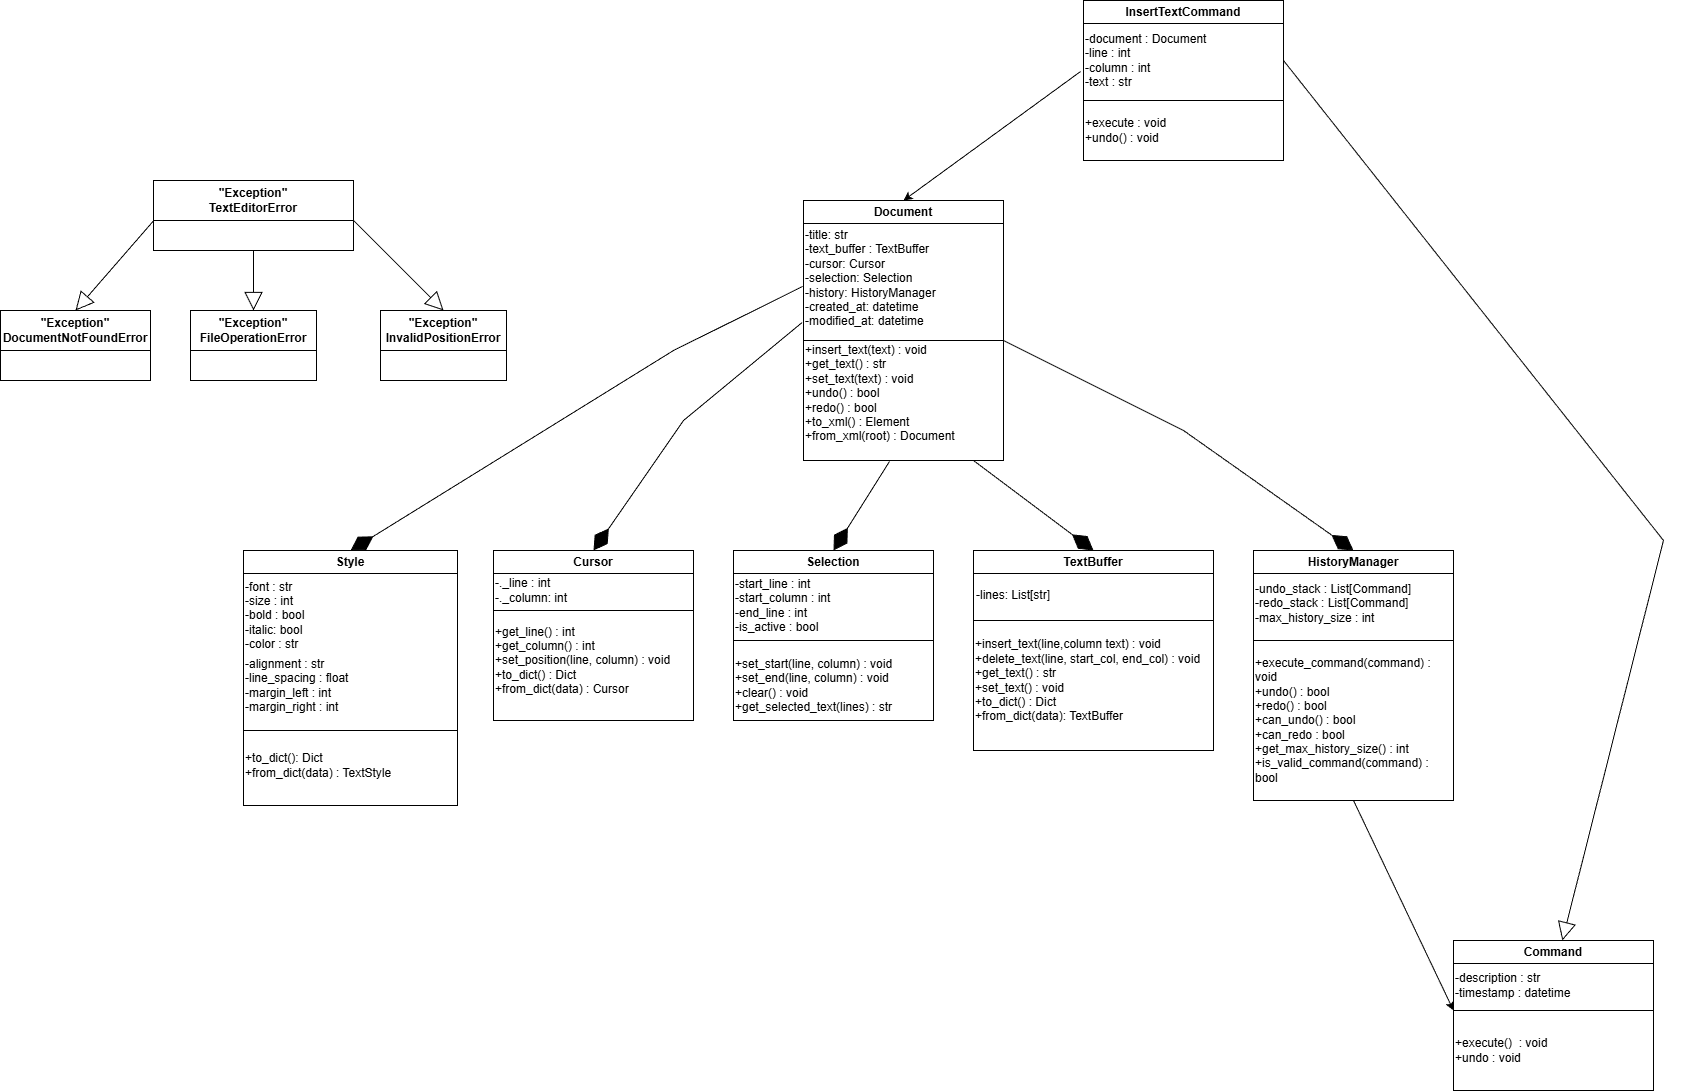

The diagram above was exported from draw.io. Its source (the exported page's mxGraphModel, read from the mxfile embedded in the PNG):
<mxGraphModel dx="3546" dy="1252" grid="1" gridSize="10" guides="1" tooltips="1" connect="1" arrows="1" fold="1" page="1" pageScale="1" pageWidth="1169" pageHeight="827" background="light-dark(#FFFFFF,#FFFFFF)" math="0" shadow="0">
  <root>
    <mxCell id="0" />
    <mxCell id="1" parent="0" />
    <mxCell id="a23qNrFRYjzGe2Kt0ydY-2" parent="1" style="swimlane;whiteSpace=wrap;html=1;" value="Document" vertex="1">
      <mxGeometry height="140" width="200" x="750" y="320" as="geometry" />
    </mxCell>
    <mxCell id="a23qNrFRYjzGe2Kt0ydY-3" parent="1" style="text;html=1;whiteSpace=wrap;strokeColor=none;fillColor=none;align=left;verticalAlign=middle;rounded=0;" value="-title: str&lt;div&gt;-text_buffer : TextBuffer&lt;/div&gt;&lt;div&gt;-cursor: Cursor&lt;/div&gt;&lt;div&gt;-selection: Selection&lt;/div&gt;&lt;div&gt;-history: HistoryManager&lt;/div&gt;&lt;div&gt;-created_at: datetime&lt;/div&gt;&lt;div&gt;-modified_at: datetime&lt;/div&gt;&lt;div&gt;&lt;br&gt;&lt;/div&gt;" vertex="1">
      <mxGeometry height="130" width="160" x="750" y="340" as="geometry" />
    </mxCell>
    <mxCell id="a23qNrFRYjzGe2Kt0ydY-4" parent="1" style="rounded=0;whiteSpace=wrap;html=1;align=left;" value="+insert_text(text) : void&lt;div&gt;+get_text() : str&lt;/div&gt;&lt;div&gt;+set_text(text) : void&lt;/div&gt;&lt;div&gt;+undo() : bool&lt;/div&gt;&lt;div&gt;+redo() : bool&lt;/div&gt;&lt;div&gt;+to_xml() : Element&lt;/div&gt;&lt;div&gt;+from_xml(root) : Document&lt;/div&gt;&lt;div&gt;&lt;br&gt;&lt;/div&gt;" vertex="1">
      <mxGeometry height="120" width="200" x="750" y="460" as="geometry" />
    </mxCell>
    <mxCell id="a23qNrFRYjzGe2Kt0ydY-5" parent="1" style="swimlane;whiteSpace=wrap;html=1;" value="TextBuffer" vertex="1">
      <mxGeometry height="70" width="240" x="920" y="670" as="geometry" />
    </mxCell>
    <mxCell id="a23qNrFRYjzGe2Kt0ydY-6" parent="a23qNrFRYjzGe2Kt0ydY-5" style="text;html=1;whiteSpace=wrap;strokeColor=none;fillColor=none;align=center;verticalAlign=middle;rounded=0;" value="-lines: List[str]" vertex="1">
      <mxGeometry height="30" width="80" y="30" as="geometry" />
    </mxCell>
    <mxCell id="a23qNrFRYjzGe2Kt0ydY-7" parent="1" style="swimlane;startSize=0;" value="" vertex="1">
      <mxGeometry height="130" width="240" x="920" y="740" as="geometry" />
    </mxCell>
    <mxCell id="a23qNrFRYjzGe2Kt0ydY-9" parent="a23qNrFRYjzGe2Kt0ydY-7" style="text;html=1;whiteSpace=wrap;strokeColor=none;fillColor=none;align=left;verticalAlign=middle;rounded=0;" value="+insert_text(line,column text) : void&lt;div&gt;+delete_text(line, start_col, end_col) : void&lt;/div&gt;&lt;div&gt;+get_text() : str&lt;/div&gt;&lt;div&gt;+set_text() : void&lt;/div&gt;&lt;div&gt;+to_dict() : Dict&lt;/div&gt;&lt;div&gt;+from_dict(data): TextBuffer&lt;/div&gt;" vertex="1">
      <mxGeometry height="120" width="240" as="geometry" />
    </mxCell>
    <mxCell id="a23qNrFRYjzGe2Kt0ydY-11" parent="1" style="swimlane;whiteSpace=wrap;html=1;" value="Selection" vertex="1">
      <mxGeometry height="90" width="200" x="680" y="670" as="geometry" />
    </mxCell>
    <mxCell id="a23qNrFRYjzGe2Kt0ydY-13" parent="1" style="text;html=1;whiteSpace=wrap;strokeColor=none;fillColor=none;align=left;verticalAlign=middle;rounded=0;" value="-start_line : int&lt;div&gt;-start_column : int&lt;/div&gt;&lt;div&gt;-end_line : int&lt;/div&gt;&lt;div&gt;-is_active : bool&lt;/div&gt;" vertex="1">
      <mxGeometry height="70" width="200" x="680" y="690" as="geometry" />
    </mxCell>
    <mxCell id="a23qNrFRYjzGe2Kt0ydY-14" parent="1" style="swimlane;startSize=0;" value="" vertex="1">
      <mxGeometry height="80" width="200" x="680" y="760" as="geometry" />
    </mxCell>
    <mxCell id="a23qNrFRYjzGe2Kt0ydY-15" parent="1" style="text;html=1;whiteSpace=wrap;strokeColor=none;fillColor=none;align=left;verticalAlign=middle;rounded=0;" value="+set_start(line, column) : void&lt;div&gt;+set_end(line, column) : void&lt;/div&gt;&lt;div&gt;+clear() : void&lt;br&gt;&lt;div style=&quot;&quot;&gt;&lt;span style=&quot;background-color: transparent; color: light-dark(rgb(0, 0, 0), rgb(255, 255, 255));&quot;&gt;+get_selected_text(lines) : str&lt;/span&gt;&lt;/div&gt;&lt;/div&gt;" vertex="1">
      <mxGeometry height="90" width="200" x="680" y="760" as="geometry" />
    </mxCell>
    <mxCell id="a23qNrFRYjzGe2Kt0ydY-16" parent="1" style="swimlane;whiteSpace=wrap;html=1;" value="HistoryManager" vertex="1">
      <mxGeometry height="90" width="200" x="1200" y="670" as="geometry" />
    </mxCell>
    <mxCell id="a23qNrFRYjzGe2Kt0ydY-17" parent="1" style="text;html=1;whiteSpace=wrap;strokeColor=none;fillColor=none;align=left;verticalAlign=middle;rounded=0;" value="-undo_stack : List[Command]&lt;div&gt;-redo_stack : List[Command]&lt;/div&gt;&lt;div&gt;-max_history_size : int&lt;br&gt;&lt;div&gt;&lt;br&gt;&lt;/div&gt;&lt;/div&gt;" vertex="1">
      <mxGeometry height="80" width="200" x="1200" y="690" as="geometry" />
    </mxCell>
    <mxCell id="a23qNrFRYjzGe2Kt0ydY-18" parent="1" style="swimlane;startSize=0;" value="" vertex="1">
      <mxGeometry height="160" width="200" x="1200" y="760" as="geometry" />
    </mxCell>
    <mxCell id="a23qNrFRYjzGe2Kt0ydY-19" parent="1" style="text;html=1;whiteSpace=wrap;strokeColor=none;fillColor=none;align=left;verticalAlign=middle;rounded=0;" value="+execute_command(command) : void&lt;div&gt;+undo() : bool&lt;/div&gt;&lt;div&gt;+redo() : bool&lt;/div&gt;&lt;div&gt;+can_undo() : bool&lt;/div&gt;&lt;div&gt;+can_redo : bool&lt;/div&gt;&lt;div&gt;+get_max_history_size() : int&lt;/div&gt;&lt;div&gt;+is_valid_command(command) : bool&lt;/div&gt;" vertex="1">
      <mxGeometry height="160" width="200" x="1200" y="760" as="geometry" />
    </mxCell>
    <mxCell id="a23qNrFRYjzGe2Kt0ydY-20" parent="1" style="swimlane;whiteSpace=wrap;html=1;" value="Cursor" vertex="1">
      <mxGeometry height="60" width="200" x="440" y="670" as="geometry" />
    </mxCell>
    <mxCell id="a23qNrFRYjzGe2Kt0ydY-21" parent="1" style="text;html=1;whiteSpace=wrap;strokeColor=none;fillColor=none;align=left;verticalAlign=middle;rounded=0;" value="-._line : int&lt;div&gt;-._column: int&lt;/div&gt;" vertex="1">
      <mxGeometry height="40" width="200" x="440" y="690" as="geometry" />
    </mxCell>
    <mxCell id="a23qNrFRYjzGe2Kt0ydY-22" parent="1" style="swimlane;startSize=0;" value="" vertex="1">
      <mxGeometry height="110" width="200" x="440" y="730" as="geometry" />
    </mxCell>
    <mxCell id="a23qNrFRYjzGe2Kt0ydY-23" parent="a23qNrFRYjzGe2Kt0ydY-22" style="text;html=1;whiteSpace=wrap;strokeColor=none;fillColor=none;align=left;verticalAlign=middle;rounded=0;" value="+get_line() : int&lt;div&gt;+get_column() : int&lt;/div&gt;&lt;div&gt;+set_position(line, column) : void&lt;/div&gt;&lt;div&gt;+to_dict() : Dict&lt;/div&gt;&lt;div&gt;+from_dict(data) : Cursor&lt;/div&gt;" vertex="1">
      <mxGeometry height="80" width="200" y="10" as="geometry" />
    </mxCell>
    <mxCell id="a23qNrFRYjzGe2Kt0ydY-24" parent="1" style="swimlane;whiteSpace=wrap;html=1;" value="Style" vertex="1">
      <mxGeometry height="255" width="214" x="190" y="670" as="geometry" />
    </mxCell>
    <mxCell id="a23qNrFRYjzGe2Kt0ydY-25" parent="a23qNrFRYjzGe2Kt0ydY-24" style="text;html=1;whiteSpace=wrap;strokeColor=none;fillColor=none;align=left;verticalAlign=middle;rounded=0;" value="-font : str&lt;div&gt;-size : int&lt;/div&gt;&lt;div&gt;-bold : bool&amp;nbsp;&lt;/div&gt;&lt;div&gt;-italic: bool&amp;nbsp;&lt;/div&gt;&lt;div style=&quot;&quot;&gt;-color : str&amp;nbsp;&lt;/div&gt;" vertex="1">
      <mxGeometry height="70" width="200" y="30" as="geometry" />
    </mxCell>
    <mxCell id="a23qNrFRYjzGe2Kt0ydY-26" parent="a23qNrFRYjzGe2Kt0ydY-24" style="swimlane;startSize=0;" value="" vertex="1">
      <mxGeometry height="75" width="214" y="180" as="geometry" />
    </mxCell>
    <mxCell id="a23qNrFRYjzGe2Kt0ydY-27" parent="a23qNrFRYjzGe2Kt0ydY-26" style="text;html=1;whiteSpace=wrap;strokeColor=none;fillColor=none;align=left;verticalAlign=middle;rounded=0;" value="+to_dict(): Dict&lt;div&gt;+from_dict(data) : TextStyle&lt;/div&gt;" vertex="1">
      <mxGeometry height="50" width="200" y="10" as="geometry" />
    </mxCell>
    <mxCell id="a23qNrFRYjzGe2Kt0ydY-28" edge="1" parent="1" source="a23qNrFRYjzGe2Kt0ydY-30" style="endArrow=classic;html=1;rounded=0;exitX=-0.015;exitY=0.638;exitDx=0;exitDy=0;exitPerimeter=0;entryX=0.5;entryY=0;entryDx=0;entryDy=0;" target="a23qNrFRYjzGe2Kt0ydY-2" value="">
      <mxGeometry height="50" relative="1" width="50" as="geometry">
        <mxPoint x="900" y="223.75" as="sourcePoint" />
        <mxPoint x="1120" y="100" as="targetPoint" />
      </mxGeometry>
    </mxCell>
    <mxCell id="a23qNrFRYjzGe2Kt0ydY-29" parent="1" style="swimlane;whiteSpace=wrap;html=1;" value="InsertTextCommand" vertex="1">
      <mxGeometry height="100" width="200" x="1030" y="120" as="geometry" />
    </mxCell>
    <mxCell id="a23qNrFRYjzGe2Kt0ydY-30" parent="1" style="text;html=1;whiteSpace=wrap;strokeColor=none;fillColor=none;align=left;verticalAlign=middle;rounded=0;" value="-document : Document&lt;div&gt;-line : int&lt;/div&gt;&lt;div&gt;-column : int&lt;br&gt;-text : str&lt;/div&gt;" vertex="1">
      <mxGeometry height="80" width="200" x="1030" y="140" as="geometry" />
    </mxCell>
    <mxCell id="a23qNrFRYjzGe2Kt0ydY-31" parent="1" style="swimlane;startSize=0;" value="" vertex="1">
      <mxGeometry height="60" width="200" x="1030" y="220" as="geometry" />
    </mxCell>
    <mxCell id="a23qNrFRYjzGe2Kt0ydY-32" parent="a23qNrFRYjzGe2Kt0ydY-31" style="text;html=1;whiteSpace=wrap;strokeColor=none;fillColor=none;align=left;verticalAlign=middle;rounded=0;" value="+execute : void&amp;nbsp;&lt;div&gt;+undo() : void&lt;/div&gt;" vertex="1">
      <mxGeometry height="60" width="200" as="geometry" />
    </mxCell>
    <mxCell id="a23qNrFRYjzGe2Kt0ydY-35" edge="1" parent="1" source="a23qNrFRYjzGe2Kt0ydY-3" style="endArrow=diamondThin;endFill=1;endSize=24;html=1;rounded=0;exitX=-0.009;exitY=0.785;exitDx=0;exitDy=0;exitPerimeter=0;entryX=0.5;entryY=0;entryDx=0;entryDy=0;" target="a23qNrFRYjzGe2Kt0ydY-20" value="">
      <mxGeometry relative="1" width="160" as="geometry">
        <Array as="points">
          <mxPoint x="630" y="540" />
        </Array>
        <mxPoint x="600" y="550" as="sourcePoint" />
        <mxPoint x="760" y="550" as="targetPoint" />
      </mxGeometry>
    </mxCell>
    <mxCell id="a23qNrFRYjzGe2Kt0ydY-36" edge="1" parent="1" source="a23qNrFRYjzGe2Kt0ydY-4" style="endArrow=diamondThin;endFill=1;endSize=24;html=1;rounded=0;exitX=0.43;exitY=1.008;exitDx=0;exitDy=0;exitPerimeter=0;entryX=0.5;entryY=0;entryDx=0;entryDy=0;" target="a23qNrFRYjzGe2Kt0ydY-11" value="">
      <mxGeometry relative="1" width="160" as="geometry">
        <Array as="points" />
        <mxPoint x="1189" y="530" as="sourcePoint" />
        <mxPoint x="980" y="758" as="targetPoint" />
      </mxGeometry>
    </mxCell>
    <mxCell id="a23qNrFRYjzGe2Kt0ydY-38" edge="1" parent="1" style="endArrow=diamondThin;endFill=1;endSize=24;html=1;rounded=0;exitX=0.43;exitY=1.008;exitDx=0;exitDy=0;exitPerimeter=0;entryX=0.5;entryY=0;entryDx=0;entryDy=0;" target="a23qNrFRYjzGe2Kt0ydY-5" value="">
      <mxGeometry relative="1" width="160" as="geometry">
        <Array as="points" />
        <mxPoint x="920" y="580" as="sourcePoint" />
        <mxPoint x="864" y="669" as="targetPoint" />
      </mxGeometry>
    </mxCell>
    <mxCell id="a23qNrFRYjzGe2Kt0ydY-39" edge="1" parent="1" source="a23qNrFRYjzGe2Kt0ydY-2" style="endArrow=diamondThin;endFill=1;endSize=24;html=1;rounded=0;exitX=1;exitY=1;exitDx=0;exitDy=0;entryX=0.5;entryY=0;entryDx=0;entryDy=0;" target="a23qNrFRYjzGe2Kt0ydY-16" value="">
      <mxGeometry relative="1" width="160" as="geometry">
        <Array as="points">
          <mxPoint x="1130" y="550" />
        </Array>
        <mxPoint x="1156" y="460" as="sourcePoint" />
        <mxPoint x="1100" y="549" as="targetPoint" />
      </mxGeometry>
    </mxCell>
    <mxCell id="a23qNrFRYjzGe2Kt0ydY-51" parent="1" style="swimlane;whiteSpace=wrap;html=1;startSize=40;" value="&quot;Exception&quot;&lt;div&gt;TextEditorError&lt;/div&gt;" vertex="1">
      <mxGeometry height="70" width="200" x="100" y="300" as="geometry" />
    </mxCell>
    <mxCell id="a23qNrFRYjzGe2Kt0ydY-54" parent="1" style="swimlane;whiteSpace=wrap;html=1;startSize=40;" value="&quot;Exception&quot;&lt;div&gt;DocumentNotFoundError&lt;/div&gt;" vertex="1">
      <mxGeometry height="70" width="150" x="-53" y="430" as="geometry" />
    </mxCell>
    <mxCell id="a23qNrFRYjzGe2Kt0ydY-55" parent="1" style="swimlane;whiteSpace=wrap;html=1;startSize=40;" value="&quot;Exception&quot;&lt;div&gt;FileOperationError&lt;/div&gt;" vertex="1">
      <mxGeometry height="70" width="126" x="137" y="430" as="geometry" />
    </mxCell>
    <mxCell id="a23qNrFRYjzGe2Kt0ydY-56" parent="1" style="swimlane;whiteSpace=wrap;html=1;startSize=40;" value="&quot;Exception&quot;&lt;div&gt;InvalidPositionError&lt;/div&gt;" vertex="1">
      <mxGeometry height="70" width="126" x="327" y="430" as="geometry" />
    </mxCell>
    <mxCell id="a23qNrFRYjzGe2Kt0ydY-58" edge="1" parent="1" source="a23qNrFRYjzGe2Kt0ydY-51" style="endArrow=block;endSize=16;endFill=0;html=1;rounded=0;exitX=0.002;exitY=0.57;exitDx=0;exitDy=0;exitPerimeter=0;entryX=0.5;entryY=0;entryDx=0;entryDy=0;" target="a23qNrFRYjzGe2Kt0ydY-54" value="">
      <mxGeometry relative="1" width="160" as="geometry">
        <Array as="points" />
        <mxPoint x="-100" y="389.65999999999997" as="sourcePoint" />
        <mxPoint x="60" y="389.65999999999997" as="targetPoint" />
      </mxGeometry>
    </mxCell>
    <mxCell id="a23qNrFRYjzGe2Kt0ydY-59" edge="1" parent="1" source="a23qNrFRYjzGe2Kt0ydY-51" style="endArrow=block;endSize=16;endFill=0;html=1;rounded=0;exitX=0.5;exitY=1;exitDx=0;exitDy=0;" target="a23qNrFRYjzGe2Kt0ydY-55" value="">
      <mxGeometry relative="1" width="160" as="geometry">
        <Array as="points" />
        <mxPoint x="218" y="390" as="sourcePoint" />
        <mxPoint x="140" y="480" as="targetPoint" />
      </mxGeometry>
    </mxCell>
    <mxCell id="a23qNrFRYjzGe2Kt0ydY-60" edge="1" parent="1" style="endArrow=block;endSize=16;endFill=0;html=1;rounded=0;entryX=0.5;entryY=0;entryDx=0;entryDy=0;" target="a23qNrFRYjzGe2Kt0ydY-56" value="">
      <mxGeometry relative="1" width="160" as="geometry">
        <Array as="points" />
        <mxPoint x="300" y="340" as="sourcePoint" />
        <mxPoint x="390" y="470" as="targetPoint" />
      </mxGeometry>
    </mxCell>
    <mxCell id="a23qNrFRYjzGe2Kt0ydY-62" parent="1" style="swimlane;whiteSpace=wrap;html=1;" value="Command" vertex="1">
      <mxGeometry height="70" width="200" x="1400" y="1060" as="geometry" />
    </mxCell>
    <mxCell id="a23qNrFRYjzGe2Kt0ydY-63" parent="1" style="text;html=1;whiteSpace=wrap;strokeColor=none;fillColor=none;align=left;verticalAlign=middle;rounded=0;" value="-description : str&lt;div&gt;-timestamp : datetime&lt;/div&gt;" vertex="1">
      <mxGeometry height="50" width="200" x="1400" y="1080" as="geometry" />
    </mxCell>
    <mxCell id="a23qNrFRYjzGe2Kt0ydY-64" parent="1" style="swimlane;startSize=0;" value="" vertex="1">
      <mxGeometry height="80" width="200" x="1400" y="1130" as="geometry" />
    </mxCell>
    <mxCell id="a23qNrFRYjzGe2Kt0ydY-66" parent="1" style="text;html=1;whiteSpace=wrap;strokeColor=none;fillColor=none;align=left;verticalAlign=middle;rounded=0;" value="+execute()&amp;nbsp; : void&lt;div&gt;+undo : void&lt;/div&gt;" vertex="1">
      <mxGeometry height="40" width="200" x="1400" y="1150" as="geometry" />
    </mxCell>
    <mxCell id="a23qNrFRYjzGe2Kt0ydY-67" edge="1" parent="1" source="a23qNrFRYjzGe2Kt0ydY-30" style="endArrow=block;endSize=16;endFill=0;html=1;rounded=0;exitX=1;exitY=0.5;exitDx=0;exitDy=0;" target="a23qNrFRYjzGe2Kt0ydY-62" value="">
      <mxGeometry relative="1" width="160" as="geometry">
        <Array as="points">
          <mxPoint x="1610" y="660" />
        </Array>
        <mxPoint x="1250" y="340" as="sourcePoint" />
        <mxPoint x="1340" y="430" as="targetPoint" />
      </mxGeometry>
    </mxCell>
    <mxCell id="a23qNrFRYjzGe2Kt0ydY-68" edge="1" parent="1" source="a23qNrFRYjzGe2Kt0ydY-19" style="endArrow=classic;html=1;rounded=0;exitX=0.5;exitY=1;exitDx=0;exitDy=0;entryX=0;entryY=0;entryDx=0;entryDy=0;" target="a23qNrFRYjzGe2Kt0ydY-64" value="">
      <mxGeometry height="50" relative="1" width="50" as="geometry">
        <mxPoint x="1130" y="1380" as="sourcePoint" />
        <mxPoint x="990" y="1010" as="targetPoint" />
      </mxGeometry>
    </mxCell>
    <mxCell id="a23qNrFRYjzGe2Kt0ydY-69" parent="1" style="text;html=1;whiteSpace=wrap;strokeColor=none;fillColor=none;align=center;verticalAlign=middle;rounded=0;" value="&lt;span style=&quot;color: rgba(0, 0, 0, 0); font-family: monospace; font-size: 0px; text-align: start; text-wrap-mode: nowrap;&quot;&gt;%3CmxGraphModel%3E%3Croot%3E%3CmxCell%20id%3D%220%22%2F%3E%3CmxCell%20id%3D%221%22%20parent%3D%220%22%2F%3E%3CmxCell%20id%3D%222%22%20parent%3D%221%22%20style%3D%22text%3Bhtml%3D1%3BwhiteSpace%3Dwrap%3BstrokeColor%3Dnone%3BfillColor%3Dnone%3Balign%3Dleft%3BverticalAlign%3Dmiddle%3Brounded%3D0%3B%22%20value%3D%22-alignment%20%3A%20str%26lt%3Bdiv%26gt%3B-line_spacing%20%3A%20float%26lt%3B%2Fdiv%26gt%3B%26lt%3Bdiv%26gt%3B-margin_left%20%3A%20int%26lt%3B%2Fdiv%26gt%3B%26lt%3Bdiv%26gt%3B-margin_right%20%3A%20int%26lt%3B%2Fdiv%26gt%3B%22%20vertex%3D%221%22%3E%3CmxGeometry%20height%3D%2270%22%20width%3D%22200%22%20x%3D%22624%22%20y%3D%22110%22%20as%3D%22geometry%22%2F%3E%3C%2FmxCell%3E%3C%2Froot%3E%3C%2FmxGraphModel%3E&lt;/span&gt;" vertex="1">
      <mxGeometry height="70" width="150" x="206" y="760" as="geometry" />
    </mxCell>
    <mxCell id="a23qNrFRYjzGe2Kt0ydY-70" parent="1" style="text;html=1;whiteSpace=wrap;strokeColor=none;fillColor=none;align=left;verticalAlign=middle;rounded=0;" value="-alignment : str&lt;div&gt;-line_spacing : float&lt;/div&gt;&lt;div&gt;-margin_left : int&lt;/div&gt;&lt;div&gt;-margin_right : int&lt;/div&gt;" vertex="1">
      <mxGeometry height="70" width="200" x="190" y="770" as="geometry" />
    </mxCell>
    <mxCell id="a23qNrFRYjzGe2Kt0ydY-71" edge="1" parent="1" style="endArrow=diamondThin;endFill=1;endSize=24;html=1;rounded=0;exitX=-0.009;exitY=0.785;exitDx=0;exitDy=0;exitPerimeter=0;entryX=0.5;entryY=0;entryDx=0;entryDy=0;" target="a23qNrFRYjzGe2Kt0ydY-24" value="">
      <mxGeometry relative="1" width="160" as="geometry">
        <Array as="points">
          <mxPoint x="620" y="470" />
        </Array>
        <mxPoint x="749" y="406" as="sourcePoint" />
        <mxPoint x="540" y="634" as="targetPoint" />
      </mxGeometry>
    </mxCell>
  </root>
</mxGraphModel>